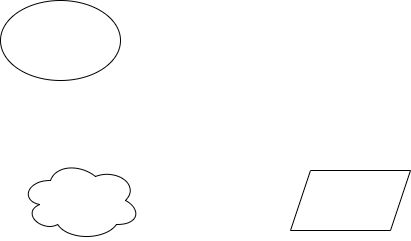

The diagram above was exported from draw.io. Its source (the exported page's mxGraphModel, read from the mxfile embedded in the PNG):
<mxGraphModel dx="1009" dy="539" grid="1" gridSize="10" guides="1" tooltips="1" connect="1" arrows="1" fold="1" page="1" pageScale="1" pageWidth="827" pageHeight="1169" math="0" shadow="0">
  <root>
    <mxCell id="0" />
    <mxCell id="1" parent="0" />
    <mxCell id="Avzw4A4hfQp9zy9q8hb1-1" value="" style="ellipse;whiteSpace=wrap;html=1;" vertex="1" parent="1">
      <mxGeometry x="180" y="210" width="120" height="80" as="geometry" />
    </mxCell>
    <mxCell id="Avzw4A4hfQp9zy9q8hb1-2" value="" style="shape=parallelogram;perimeter=parallelogramPerimeter;whiteSpace=wrap;html=1;fixedSize=1;" vertex="1" parent="1">
      <mxGeometry x="470" y="380" width="120" height="60" as="geometry" />
    </mxCell>
    <mxCell id="Avzw4A4hfQp9zy9q8hb1-3" value="" style="ellipse;shape=cloud;whiteSpace=wrap;html=1;" vertex="1" parent="1">
      <mxGeometry x="200" y="370" width="120" height="80" as="geometry" />
    </mxCell>
  </root>
</mxGraphModel>